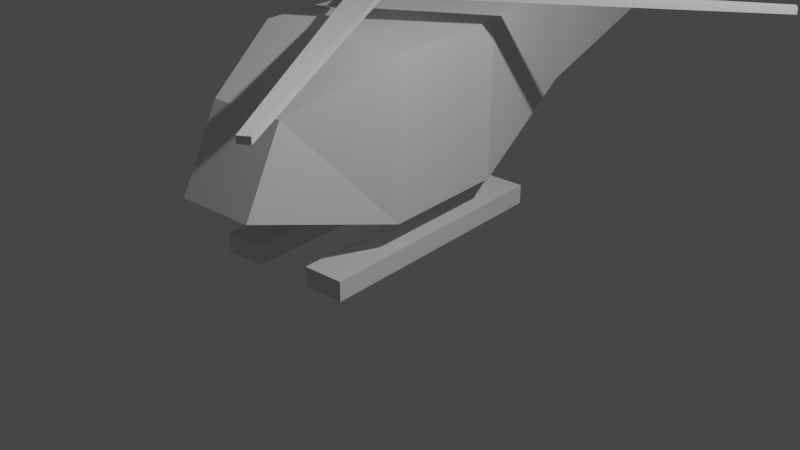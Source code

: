 # Source: jelikopter.blend  (saved by Blender 2.92.15; exported with 4.5.12 LTS)
import bpy
from mathutils import Matrix  # noqa: F401  (used for matrix-valued properties, if any)

bpy.ops.wm.read_factory_settings(use_empty=True)
scene = bpy.context.scene
scene.name = 'Scene'

# ---- collections
col_rig = bpy.data.collections.new('rig'); scene.collection.children.link(col_rig)
col_model = bpy.data.collections.new('model'); scene.collection.children.link(col_model)

# ---- materials (node trees are filled in below, after node groups)
mat_material = bpy.data.materials.new('Material')
mat_material.alpha_threshold = 0.0
mat_material.use_transparent_shadow = False
mat_material.roughness = 0.5
mat_material.line_color = (0.0, 0.0, 0.0, 1.0)

# ---- material node trees
mat_material.use_nodes = True; mat_material.node_tree.nodes.clear()
_N = mat_material.node_tree.nodes; _L = mat_material.node_tree.links
n0 = _N.new('ShaderNodeOutputMaterial'); n0.name = 'Material Output'; n0.location = (300, 300)
n1 = _N.new('ShaderNodeBsdfPrincipled'); n1.name = 'Principled BSDF'; n1.location = (10, 300)
n1.distribution = 'GGX'
n1.subsurface_method = 'RANDOM_WALK_SKIN'
n1.inputs[3].default_value = 1.45
n1.inputs[27].default_value = (0.0, 0.0, 0.0, 1.0)
n1.inputs[28].default_value = 1.0
_L.new(n1.outputs[0], n0.inputs[0])
n0.is_active_output = True

# ---- world
world_world = bpy.data.worlds.new('World'); scene.world = world_world
world_world.use_nodes = True; world_world.node_tree.nodes.clear()
_N = world_world.node_tree.nodes; _L = world_world.node_tree.links
n0 = _N.new('ShaderNodeOutputWorld'); n0.name = 'World Output'; n0.location = (300, 300)
n1 = _N.new('ShaderNodeBackground'); n1.name = 'Background'; n1.location = (10, 300)
n1.inputs[0].default_value = (0.05088, 0.05088, 0.05088, 1.0)
_L.new(n1.outputs[0], n0.inputs[0])
n0.is_active_output = True
world_world.color = (0.05088, 0.05088, 0.05088)
world_world.use_sun_shadow = False
world_world.sun_shadow_jitter_overblur = 0.0

# ---- cameras
cam_camera = bpy.data.cameras.new('Camera')
cam_camera.clip_end = 100.0
cam_camera.ortho_scale = 7.314

# ---- lights
light_light = bpy.data.lights.new('Light', 'POINT')
light_light.transmission_factor = 0.0
light_light.energy = 1000.0
light_light.shadow_soft_size = 0.1
light_light.shadow_maximum_resolution = 0.006
light_light.use_absolute_resolution = True

# ---- meshes
me_cube_001 = bpy.data.meshes.new('Cube.001')
me_cube_001.from_pydata([(-1.0, -1.0, -1.0), (-1.0, -1.0, 1.0), (-1.0, 1.0, -1.0), (-1.0, 1.0, 1.0), (1.0, -1.0, -1.0), (1.0, -1.0, 1.0), (1.0, 1.0, -1.0), (1.0, 1.0, 1.0)], [], [(0, 1, 3, 2), (2, 3, 7, 6), (6, 7, 5, 4), (4, 5, 1, 0), (2, 6, 4, 0), (7, 3, 1, 5)])
_uv = me_cube_001.uv_layers.new(name='UVMap')
_uv.uv.foreach_set('vector', [0.375, 0.0, 0.625, 0.0, 0.625, 0.25, 0.375, 0.25, 0.375, 0.25, 0.625, 0.25, 0.625, 0.5, 0.375, 0.5, 0.375, 0.5, 0.625, 0.5, 0.625, 0.75, 0.375, 0.75, 0.375, 0.75, 0.625, 0.75, 0.625, 1.0, 0.375, 1.0, 0.125, 0.5, 0.375, 0.5, 0.375, 0.75, 0.125, 0.75, 0.625, 0.5, 0.875, 0.5, 0.875, 0.75, 0.625, 0.75])
me_cube_001.update()
me_cube_006 = bpy.data.meshes.new('Cube.006')
me_cube_006.from_pydata([(1.0, -1.0, -1.0), (1.0, 1.0, -1.0), (1.0, -1.0, 1.0), (-1.0, -1.0, -1.0), (-1.0, 1.0, -1.0), (-1.0, -1.0, 1.0), (-1.0, 1.0, 1.0), (1.0, 1.0, 1.0)], [], [(1, 0, 3, 4), (0, 1, 7, 2), (3, 0, 2, 5), (4, 3, 5, 6), (6, 5, 2, 7), (1, 4, 6, 7)])
_uv = me_cube_006.uv_layers.new(name='UVMap')
_uv.uv.foreach_set('vector', [0.125, 0.5, 0.125, 0.75, 0.375, 0.75, 0.375, 0.5, 0.375, 0.0, 0.375, 0.25, 0.625, 0.25, 0.625, 0.0, 0.375, 0.75, 0.375, 1.0, 0.625, 1.0, 0.625, 0.75, 0.375, 0.5, 0.375, 0.75, 0.625, 0.75, 0.625, 0.5, 0.625, 0.5, 0.625, 0.75, 0.875, 0.75, 0.875, 0.5, 0.375, 0.25, 0.375, 0.5, 0.625, 0.5, 0.625, 0.25])
me_cube_006.update()
me_cube = bpy.data.meshes.new('Cube')
me_cube.from_pydata([(1.0, -0.6716, 1.0), (0.4982, -1.944, 0.4967), (0.4982, -2.474, -0.4967), (1.0, -0.6716, -1.0), (-0.4982, -1.944, 0.4967), (-1.0, -0.6716, 1.0), (-0.4982, -2.474, -0.4967), (-1.0, -0.6716, -1.0), (1.0, 1.0, -1.0), (-1.0, 1.0, -1.0), (1.0, 1.0, 1.0), (-1.0, 1.0, 1.0), (1.0, 1.0, -1.0), (-1.0, 1.0, -1.0), (1.0, 1.0, 1.0), (-1.0, 1.0, 1.0), (1.0, 1.0, 1.0), (1.0, 1.0, -1.0), (-1.0, 1.0, 1.0), (-1.0, 1.0, -1.0), (0.309, 6.076, 0.9184), (0.641, 2.945, 0.9916), (0.309, 6.076, 0.3004), (0.6409, 2.945, -0.2903), (-0.309, 6.076, 0.9184), (-0.641, 2.945, 0.9916), (-0.309, 6.076, 0.3004), (-0.6409, 2.945, -0.2903)], [], [(9, 8, 3, 7), (10, 11, 5, 0), (7, 5, 11, 9), (2, 1, 4, 6), (16, 18, 15, 14), (6, 4, 5, 7), (1, 2, 3, 0), (0, 5, 4, 1), (7, 3, 2, 6), (8, 10, 0, 3), (13, 12, 8, 9), (12, 14, 10, 8), (15, 13, 9, 11), (14, 15, 11, 10), (18, 19, 13, 15), (17, 19, 27, 23), (19, 17, 12, 13), (25, 27, 19, 18), (26, 24, 20, 22), (16, 17, 23, 21), (17, 16, 14, 12), (26, 22, 23, 27), (22, 20, 21, 23), (24, 26, 27, 25), (20, 24, 25, 21), (18, 16, 21, 25)])
_uv = me_cube.uv_layers.new(name='UVMap')
_uv.uv.foreach_set('vector', [0.125, 0.5, 0.375, 0.5, 0.375, 0.7089, 0.125, 0.7089, 0.625, 0.5, 0.875, 0.5, 0.875, 0.7089, 0.625, 0.7089, 0.375, 0.04105, 0.625, 0.04105, 0.625, 0.25, 0.375, 0.25, 0.4161, 0.7911, 0.5839, 0.7911, 0.5839, 0.9589, 0.4161, 0.9589, 0.625, 0.5, 0.625, 0.25, 0.625, 0.25, 0.625, 0.5, 0.4161, 0.9589, 0.5839, 0.9589, 0.625, 1.0, 0.375, 1.0, 0.5839, 0.7911, 0.4161, 0.7911, 0.375, 0.7089, 0.625, 0.7089, 0.625, 0.75, 0.625, 1.0, 0.5839, 0.9589, 0.5839, 0.7911, 0.375, 1.0, 0.375, 0.75, 0.4161, 0.7911, 0.4161, 0.9589, 0.375, 0.5, 0.625, 0.5, 0.625, 0.7089, 0.375, 0.7089, 0.375, 0.25, 0.375, 0.5, 0.375, 0.5, 0.375, 0.25, 0.0, 0.0, 0.0, 0.0, 0.0, 0.0, 0.0, 0.0, 0.0, 0.0, 0.0, 0.0, 0.0, 0.0, 0.0, 0.0, 0.625, 0.5, 0.625, 0.25, 0.625, 0.25, 0.625, 0.5, 0.625, 0.25, 0.375, 0.25, 0.375, 0.25, 0.625, 0.25, 0.375, 0.5, 0.375, 0.25, 0.4199, 0.2949, 0.4199, 0.4551, 0.375, 0.25, 0.375, 0.5, 0.375, 0.5, 0.375, 0.25, 0.5801, 0.2949, 0.4199, 0.2949, 0.375, 0.25, 0.625, 0.25, 0.4614, 0.3364, 0.5386, 0.3364, 0.5386, 0.4136, 0.4614, 0.4136, 0.625, 0.5, 0.375, 0.5, 0.4199, 0.4551, 0.5801, 0.4551, 0.375, 0.5, 0.625, 0.5, 0.625, 0.5, 0.375, 0.5, 0.4614, 0.3364, 0.4614, 0.4136, 0.4199, 0.4551, 0.4199, 0.2949, 0.4614, 0.4136, 0.5386, 0.4136, 0.5801, 0.4551, 0.4199, 0.4551, 0.5386, 0.3364, 0.4614, 0.3364, 0.4199, 0.2949, 0.5801, 0.2949, 0.5386, 0.4136, 0.5386, 0.3364, 0.5801, 0.2949, 0.5801, 0.4551, 0.625, 0.25, 0.625, 0.5, 0.5801, 0.4551, 0.5801, 0.2949])
me_cube.materials.append(mat_material)
me_cube.use_mirror_vertex_groups = False
me_cube.update()
me_cube_002 = bpy.data.meshes.new('Cube.002')
me_cube_002.from_pydata([(1.0, 1.0, -1.0), (1.0, 1.0, 1.0), (0.3508, -1.0, -1.0), (0.3508, -1.0, 1.0), (-1.0, 1.0, -1.0), (-1.0, 1.0, 1.0), (-0.3508, -1.0, -1.0), (-0.3508, -1.0, 1.0)], [], [(0, 1, 3, 2), (2, 3, 7, 6), (6, 7, 5, 4), (4, 5, 1, 0), (2, 6, 4, 0), (7, 3, 1, 5)])
_uv = me_cube_002.uv_layers.new(name='UVMap')
_uv.uv.foreach_set('vector', [0.375, 0.0, 0.625, 0.0, 0.625, 0.25, 0.375, 0.25, 0.375, 0.25, 0.625, 0.25, 0.625, 0.5, 0.375, 0.5, 0.375, 0.5, 0.625, 0.5, 0.625, 0.75, 0.375, 0.75, 0.375, 0.75, 0.625, 0.75, 0.625, 1.0, 0.375, 1.0, 0.125, 0.5, 0.375, 0.5, 0.375, 0.75, 0.125, 0.75, 0.625, 0.5, 0.875, 0.5, 0.875, 0.75, 0.625, 0.75])
me_cube_002.update()
me_cube_003 = bpy.data.meshes.new('Cube.003')
me_cube_003.from_pydata([(-12.27, 0.08153, -1.0), (12.27, 0.0286, -1.0), (-12.27, 0.08153, 1.0), (-12.27, -0.08153, -1.0), (12.27, -0.0286, -1.0), (-12.27, -0.08153, 1.0), (12.27, -0.0286, 1.0), (12.27, 0.0286, 1.0)], [], [(1, 4, 3, 0), (0, 2, 7, 1), (3, 5, 2, 0), (4, 6, 5, 3), (6, 7, 2, 5), (1, 7, 6, 4)])
_uv = me_cube_003.uv_layers.new(name='UVMap')
_uv.uv.foreach_set('vector', [0.125, 0.5, 0.375, 0.5, 0.375, 0.75, 0.125, 0.75, 0.375, 0.0, 0.625, 0.0, 0.625, 0.25, 0.375, 0.25, 0.375, 0.75, 0.625, 0.75, 0.625, 1.0, 0.375, 1.0, 0.375, 0.5, 0.625, 0.5, 0.625, 0.75, 0.375, 0.75, 0.625, 0.5, 0.875, 0.5, 0.875, 0.75, 0.625, 0.75, 0.375, 0.25, 0.625, 0.25, 0.625, 0.5, 0.375, 0.5])
me_cube_003.update()
me_cube_004 = bpy.data.meshes.new('Cube.004')
me_cube_004.from_pydata([(-1.0, -1.0, -1.0), (-0.3508, 1.0, -1.0), (-1.0, -1.0, 1.0), (1.0, -1.0, -1.0), (0.3508, 1.0, -1.0), (1.0, -1.0, 1.0), (0.3508, 1.0, 1.0), (-0.3508, 1.0, 1.0)], [], [(1, 4, 3, 0), (0, 2, 7, 1), (3, 5, 2, 0), (4, 6, 5, 3), (6, 7, 2, 5), (1, 7, 6, 4)])
_uv = me_cube_004.uv_layers.new(name='UVMap')
_uv.uv.foreach_set('vector', [0.125, 0.5, 0.375, 0.5, 0.375, 0.75, 0.125, 0.75, 0.375, 0.0, 0.625, 0.0, 0.625, 0.25, 0.375, 0.25, 0.375, 0.75, 0.625, 0.75, 0.625, 1.0, 0.375, 1.0, 0.375, 0.5, 0.625, 0.5, 0.625, 0.75, 0.375, 0.75, 0.625, 0.5, 0.875, 0.5, 0.875, 0.75, 0.625, 0.75, 0.375, 0.25, 0.625, 0.25, 0.625, 0.5, 0.375, 0.5])
me_cube_004.update()
me_cube_005 = bpy.data.meshes.new('Cube.005')
me_cube_005.from_pydata([(12.27, -0.08153, -1.0), (-12.27, -0.0286, -1.0), (12.27, -0.08153, 1.0), (12.27, 0.08153, -1.0), (-12.27, 0.0286, -1.0), (12.27, 0.08153, 1.0), (-12.27, 0.0286, 1.0), (-12.27, -0.0286, 1.0)], [], [(1, 0, 3, 4), (0, 1, 7, 2), (3, 0, 2, 5), (4, 3, 5, 6), (6, 5, 2, 7), (1, 4, 6, 7)])
_uv = me_cube_005.uv_layers.new(name='UVMap')
_uv.uv.foreach_set('vector', [0.125, 0.5, 0.125, 0.75, 0.375, 0.75, 0.375, 0.5, 0.375, 0.0, 0.375, 0.25, 0.625, 0.25, 0.625, 0.0, 0.375, 0.75, 0.375, 1.0, 0.625, 1.0, 0.625, 0.75, 0.375, 0.5, 0.375, 0.75, 0.625, 0.75, 0.625, 0.5, 0.625, 0.5, 0.625, 0.75, 0.875, 0.75, 0.875, 0.5, 0.375, 0.25, 0.375, 0.5, 0.625, 0.5, 0.625, 0.25])
me_cube_005.update()

# ---- objects
ob_camera = bpy.data.objects.new('Camera', cam_camera)
ob_light = bpy.data.objects.new('Light', light_light)
ob_foot2rig = bpy.data.objects.new('FOOT2rig', None)
ob_foot1rig = bpy.data.objects.new('FOOT1rig', None)
ob_rotorrig = bpy.data.objects.new('ROTORrig', None)
ob_bodyrig = bpy.data.objects.new('BODYrig', None)
ob_feet = bpy.data.objects.new('feet', me_cube_001)
ob_feet_001 = bpy.data.objects.new('feet.001', me_cube_006)
ob_body = bpy.data.objects.new('body', me_cube)
ob_rotors = bpy.data.objects.new('rotors', me_cube_002)
ob_rotors_001 = bpy.data.objects.new('rotors.001', me_cube_003)
ob_rotors_002 = bpy.data.objects.new('rotors.002', me_cube_004)
ob_rotors_003 = bpy.data.objects.new('rotors.003', me_cube_005)
ob_empty = bpy.data.objects.new('Empty', None)

# ---- transforms, parenting, visibility, modifiers, constraints
ob_camera.location = (7.359, -6.926, 4.958)
ob_camera.rotation_euler = (1.109, 0.0, 0.8149)
ob_camera.lock_rotations_4d = False
ob_camera.empty_display_type = 'ARROWS'
ob_camera.color = (0.0, 0.0, 0.0, 0.0)
ob_camera.display_type = 'WIRE'
ob_camera.lineart.crease_threshold = 0.0
ob_light.location = (4.076, 1.005, 5.904)
ob_light.rotation_euler = (0.6503, 0.05522, 1.866)
ob_light.lock_rotations_4d = False
ob_light.empty_display_type = 'ARROWS'
ob_light.color = (0.0, 0.0, 0.0, 0.0)
ob_light.lineart.crease_threshold = 0.0
ob_foot2rig.parent = ob_bodyrig
ob_foot2rig.matrix_parent_inverse = Matrix(((1.0, -0.0, 0.0, -0.0), (-0.0, 1.0, -0.0, 0.0), (0.0, -0.0, 1.0, -1.507), (-0.0, 0.0, -0.0, 1.0)))
ob_foot2rig.location = (-1.0, 0.0, 0.0)
ob_foot2rig.scale = (0.2979, 0.2979, 0.2979)
ob_foot2rig.empty_display_type = 'CUBE'
ob_foot2rig.lineart.crease_threshold = 0.0
_c = ob_foot2rig.constraints.new('TRANSFORM'); _c.name = 'Transformation'
_c.owner_space = 'LOCAL'
_c.target = ob_bodyrig
ob_foot1rig.parent = ob_bodyrig
ob_foot1rig.matrix_parent_inverse = Matrix(((1.0, -0.0, 0.0, -0.0), (-0.0, 1.0, -0.0, 0.0), (0.0, -0.0, 1.0, -1.507), (-0.0, 0.0, -0.0, 1.0)))
ob_foot1rig.location = (1.0, 0.0, 0.0)
ob_foot1rig.scale = (0.2979, 0.2979, 0.2979)
ob_foot1rig.empty_display_type = 'CUBE'
ob_foot1rig.lineart.crease_threshold = 0.0
ob_rotorrig.parent = ob_bodyrig
ob_rotorrig.matrix_parent_inverse = Matrix(((1.0, -0.0, 0.0, -0.0), (-0.0, 1.0, -0.0, 0.0), (0.0, -0.0, 1.0, -1.507), (-0.0, 0.0, -0.0, 1.0)))
ob_rotorrig.location = (0.0, 0.0, 2.857)
ob_rotorrig.scale = (0.4114, 0.4114, 0.4114)
ob_rotorrig.empty_display_type = 'CUBE'
ob_rotorrig.lineart.crease_threshold = 0.0
_c = ob_rotorrig.constraints.new('TRANSFORM'); _c.name = 'Transformation'
_c.owner_space = 'LOCAL'
_c.target = ob_bodyrig
_c.map_to = 'ROTATION'
_c.map_to_z_from = 'Y'
_c.use_motion_extrapolate = True
_c.from_max_y = 1.0
_c.from_max_z = 1.0
_c.to_max_z_rot = 6.283
ob_bodyrig.location = (-1.882, 1.334, 0.3567)
ob_bodyrig.rotation_euler = (0.0, -0.0, 6.382)
ob_bodyrig.empty_display_type = 'CUBE'
ob_bodyrig.lineart.crease_threshold = 0.0
ob_feet.parent = ob_foot2rig
ob_feet.matrix_parent_inverse = Matrix(((3.357, -0.0, 0.0, 3.357), (-0.0, 3.357, -0.0, 0.0), (0.0, 0.0, 3.357, -0.0), (-0.0, 0.0, -0.0, 1.0)))
ob_feet.location = (-0.6475, 0.1465, 0.0)
ob_feet.scale = (0.2658, 1.699, 0.127)
ob_feet.lineart.crease_threshold = 0.0
ob_feet_001.parent = ob_foot1rig
ob_feet_001.matrix_parent_inverse = Matrix(((3.357, -0.0, 0.0, -3.357), (-0.0, 3.357, -0.0, 0.0), (0.0, -0.0, 3.357, -0.0), (-0.0, 0.0, -0.0, 1.0)))
ob_feet_001.location = (0.6475, 0.1465, 0.0)
ob_feet_001.scale = (0.2658, 1.699, 0.127)
ob_feet_001.lineart.crease_threshold = 0.0
ob_body.parent = ob_bodyrig
ob_body.matrix_parent_inverse = Matrix(((1.0, -0.0, 0.0, -0.0), (-0.0, 1.0, -0.0, 0.0), (0.0, -0.0, 1.0, -1.507), (-0.0, 0.0, -0.0, 1.0)))
ob_body.location = (0.0, 0.0, 1.529)
ob_body.lock_rotations_4d = False
ob_body.empty_display_type = 'ARROWS'
ob_body.lineart.crease_threshold = 0.0
ob_rotors.parent = ob_rotorrig
ob_rotors.matrix_parent_inverse = Matrix(((2.431, -0.0, 0.0, -0.0), (-0.0, 2.431, -0.0, 0.0), (0.0, -0.0, 2.431, -6.711), (-0.0, 0.0, -0.0, 1.0)))
ob_rotors.location = (-2.131e-07, -2.396, 2.817)
ob_rotors.scale = (0.1799, 2.206, 0.03588)
ob_rotors.lineart.crease_threshold = 0.0
ob_rotors_001.parent = ob_rotorrig
ob_rotors_001.matrix_parent_inverse = Matrix(((2.431, -0.0, 0.0, -0.0), (-0.0, 2.431, -0.0, 0.0), (0.0, -0.0, 2.431, -6.711), (-0.0, 0.0, -0.0, 1.0)))
ob_rotors_001.location = (2.396, -1.022e-07, 2.817)
ob_rotors_001.scale = (0.1799, 2.206, 0.03588)
ob_rotors_001.lineart.crease_threshold = 0.0
ob_rotors_002.parent = ob_rotorrig
ob_rotors_002.matrix_parent_inverse = Matrix(((2.431, -0.0, 0.0, -0.0), (-0.0, 2.431, -0.0, 0.0), (0.0, -0.0, 2.431, -6.711), (-0.0, 0.0, -0.0, 1.0)))
ob_rotors_002.location = (-1.34e-09, 2.396, 2.817)
ob_rotors_002.scale = (0.1799, 2.206, 0.03588)
ob_rotors_002.lineart.crease_threshold = 0.0
ob_rotors_003.parent = ob_rotorrig
ob_rotors_003.matrix_parent_inverse = Matrix(((2.431, -0.0, 0.0, -0.0), (-0.0, 2.431, -0.0, 0.0), (0.0, -0.0, 2.431, -6.711), (-0.0, 0.0, -0.0, 1.0)))
ob_rotors_003.location = (-2.396, -1.14e-07, 2.817)
ob_rotors_003.scale = (0.1799, 2.206, 0.03588)
ob_rotors_003.lineart.crease_threshold = 0.0
ob_empty.location = (0.0, 0.0, 2.761)
ob_empty.lineart.crease_threshold = 0.0

# ---- collection membership
scene.collection.objects.link(ob_camera)
scene.collection.objects.link(ob_light)
col_rig.objects.link(ob_foot2rig)
col_rig.objects.link(ob_foot1rig)
col_rig.objects.link(ob_rotorrig)
col_rig.objects.link(ob_bodyrig)
col_model.objects.link(ob_feet)
col_model.objects.link(ob_feet_001)
col_model.objects.link(ob_body)
col_model.objects.link(ob_rotors)
col_model.objects.link(ob_rotors_001)
col_model.objects.link(ob_rotors_002)
col_model.objects.link(ob_rotors_003)
col_model.objects.link(ob_empty)

# ---- scene / render settings (as saved in the file)
scene.camera = ob_camera
scene.frame_start = 1; scene.frame_end = 250; scene.frame_set(1)
scene.render.engine = 'BLENDER_EEVEE_NEXT'
scene.cycles.use_denoising = False
scene.cycles.samples = 128
scene.cycles.sampling_pattern = 'TABULATED_SOBOL'
scene.cycles.use_adaptive_sampling = False
scene.cycles.use_light_tree = False
scene.view_settings.view_transform = 'Filmic'
bpy.context.view_layer.update()
